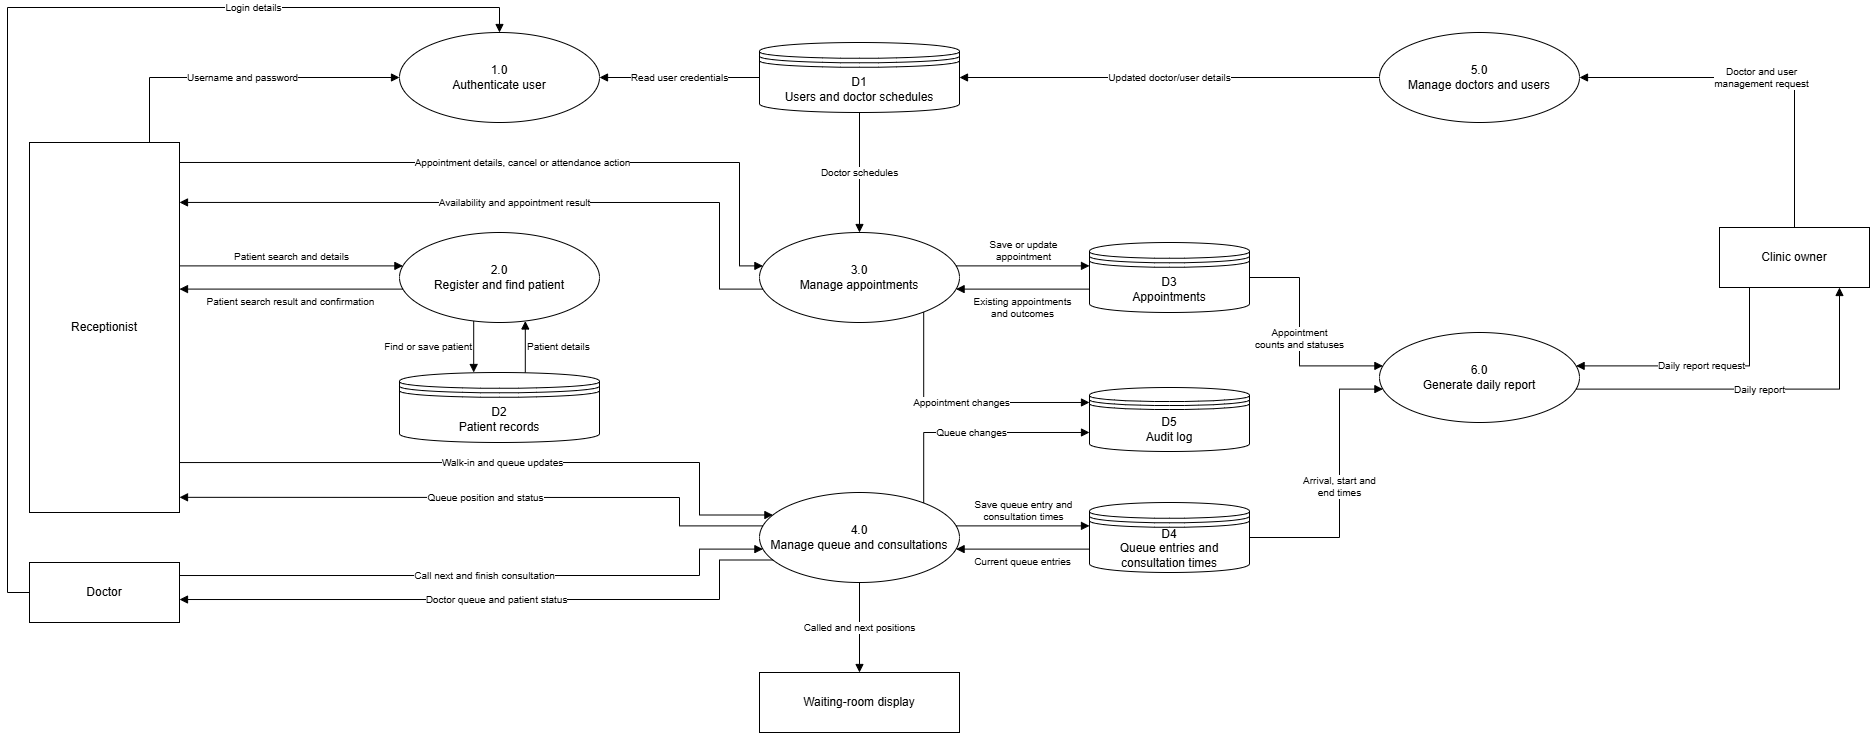

The diagram above was exported from draw.io. Its source (the exported page's mxGraphModel, read from the mxfile embedded in the PNG):
<mxGraphModel dx="1934" dy="994" grid="1" gridSize="10" guides="1" tooltips="1" connect="1" arrows="1" fold="1" page="1" pageScale="1" pageWidth="850" pageHeight="1100" math="0" shadow="0">
  <root>
    <mxCell id="0" />
    <mxCell id="1" parent="0" />
    <mxCell id="receptionist" parent="1" style="whiteSpace=wrap;html=1;rounded=0;fillColor=#FFFFFF;strokeColor=#000000;fontColor=#000000;fontSize=12;" value="Receptionist" vertex="1">
      <mxGeometry height="370" width="150" x="30" y="150" as="geometry" />
    </mxCell>
    <mxCell id="doctor" parent="1" style="whiteSpace=wrap;html=1;rounded=0;fillColor=#FFFFFF;strokeColor=#000000;fontColor=#000000;fontSize=12;" value="Doctor" vertex="1">
      <mxGeometry height="60" width="150" x="30" y="570" as="geometry" />
    </mxCell>
    <mxCell id="owner" parent="1" style="whiteSpace=wrap;html=1;rounded=0;fillColor=#FFFFFF;strokeColor=#000000;fontColor=#000000;fontSize=12;" value="Clinic owner" vertex="1">
      <mxGeometry height="60" width="150" x="1720" y="235" as="geometry" />
    </mxCell>
    <mxCell id="display" parent="1" style="whiteSpace=wrap;html=1;rounded=0;fillColor=#FFFFFF;strokeColor=#000000;fontColor=#000000;fontSize=12;" value="Waiting-room display" vertex="1">
      <mxGeometry height="60" width="200" x="760" y="680" as="geometry" />
    </mxCell>
    <mxCell id="p1" parent="1" style="ellipse;whiteSpace=wrap;html=1;fillColor=#FFFFFF;strokeColor=#000000;fontColor=#000000;fontSize=12;" value="1.0&lt;br&gt;Authenticate user" vertex="1">
      <mxGeometry height="90" width="200" x="400" y="40" as="geometry" />
    </mxCell>
    <mxCell id="p2" parent="1" style="ellipse;whiteSpace=wrap;html=1;fillColor=#FFFFFF;strokeColor=#000000;fontColor=#000000;fontSize=12;" value="2.0&lt;br&gt;Register and find patient" vertex="1">
      <mxGeometry height="90" width="200" x="400" y="240" as="geometry" />
    </mxCell>
    <mxCell id="p3" parent="1" style="ellipse;whiteSpace=wrap;html=1;fillColor=#FFFFFF;strokeColor=#000000;fontColor=#000000;fontSize=12;" value="3.0&lt;br&gt;Manage appointments" vertex="1">
      <mxGeometry height="90" width="200" x="760" y="240" as="geometry" />
    </mxCell>
    <mxCell id="p4" parent="1" style="ellipse;whiteSpace=wrap;html=1;fillColor=#FFFFFF;strokeColor=#000000;fontColor=#000000;fontSize=12;" value="4.0&lt;br&gt;Manage queue and consultations" vertex="1">
      <mxGeometry height="90" width="200" x="760" y="500" as="geometry" />
    </mxCell>
    <mxCell id="p5" parent="1" style="ellipse;whiteSpace=wrap;html=1;fillColor=#FFFFFF;strokeColor=#000000;fontColor=#000000;fontSize=12;" value="5.0&lt;br&gt;Manage doctors and users" vertex="1">
      <mxGeometry height="90" width="200" x="1380" y="40" as="geometry" />
    </mxCell>
    <mxCell id="p6" parent="1" style="ellipse;whiteSpace=wrap;html=1;fillColor=#FFFFFF;strokeColor=#000000;fontColor=#000000;fontSize=12;" value="6.0&lt;br&gt;Generate daily report" vertex="1">
      <mxGeometry height="90" width="200" x="1380" y="340" as="geometry" />
    </mxCell>
    <mxCell id="d1" parent="1" style="shape=datastore;whiteSpace=wrap;html=1;fillColor=#FFFFFF;strokeColor=#000000;fontColor=#000000;fontSize=12;" value="D1&lt;br&gt;Users and doctor schedules" vertex="1">
      <mxGeometry height="70" width="200" x="760" y="50" as="geometry" />
    </mxCell>
    <mxCell id="d2" parent="1" style="shape=datastore;whiteSpace=wrap;html=1;fillColor=#FFFFFF;strokeColor=#000000;fontColor=#000000;fontSize=12;" value="D2&lt;br&gt;Patient records" vertex="1">
      <mxGeometry height="70" width="200" x="400" y="380" as="geometry" />
    </mxCell>
    <mxCell id="d3" parent="1" style="shape=datastore;whiteSpace=wrap;html=1;fillColor=#FFFFFF;strokeColor=#000000;fontColor=#000000;fontSize=12;" value="D3&lt;br&gt;Appointments" vertex="1">
      <mxGeometry height="70" width="160" x="1090" y="250" as="geometry" />
    </mxCell>
    <mxCell id="d5" parent="1" style="shape=datastore;whiteSpace=wrap;html=1;fillColor=#FFFFFF;strokeColor=#000000;fontColor=#000000;fontSize=12;" value="D5&lt;br&gt;Audit log" vertex="1">
      <mxGeometry height="64" width="160" x="1090" y="395" as="geometry" />
    </mxCell>
    <mxCell id="d4" parent="1" style="shape=datastore;whiteSpace=wrap;html=1;fillColor=#FFFFFF;strokeColor=#000000;fontColor=#000000;fontSize=12;" value="D4&lt;br&gt;Queue entries and consultation times" vertex="1">
      <mxGeometry height="70" width="160" x="1090" y="510" as="geometry" />
    </mxCell>
    <mxCell id="f1" edge="1" parent="1" source="receptionist" style="rounded=0;html=1;endArrow=block;endFill=1;strokeColor=#000000;fontColor=#000000;fontSize=10;labelBackgroundColor=#FFFFFF;exitPerimeter=0;entryPerimeter=0;exitX=0.8;exitY=0;entryX=0;entryY=0.5;" target="p1" value="Username and password">
      <mxGeometry relative="1" as="geometry">
        <Array as="points">
          <mxPoint x="150" y="85" />
        </Array>
      </mxGeometry>
    </mxCell>
    <mxCell id="f2" edge="1" parent="1" source="receptionist" style="rounded=0;html=1;endArrow=block;endFill=1;strokeColor=#000000;fontColor=#000000;fontSize=10;verticalAlign=bottom;exitPerimeter=0;entryPerimeter=0;exitX=1;exitY=0.3335;entryX=0.017;entryY=0.371;" target="p2" value="Patient search and details">
      <mxGeometry relative="1" as="geometry" />
    </mxCell>
    <mxCell id="f5" edge="1" parent="1" source="p2" style="rounded=0;html=1;endArrow=block;endFill=1;strokeColor=#000000;fontColor=#000000;fontSize=10;verticalAlign=top;exitPerimeter=0;entryPerimeter=0;exitX=0.017;exitY=0.629;entryX=1;entryY=0.3962;" target="receptionist" value="Patient search result and confirmation">
      <mxGeometry relative="1" as="geometry" />
    </mxCell>
    <mxCell id="f3" edge="1" parent="1" source="receptionist" style="rounded=0;html=1;endArrow=block;endFill=1;strokeColor=#000000;fontColor=#000000;fontSize=10;labelBackgroundColor=#FFFFFF;exitPerimeter=0;entryPerimeter=0;exitX=1;exitY=0.054;entryX=0.017;entryY=0.371;" target="p3" value="Appointment details, cancel or attendance action">
      <mxGeometry relative="1" as="geometry">
        <Array as="points">
          <mxPoint x="740" y="170" />
          <mxPoint x="740" y="273.4" />
        </Array>
      </mxGeometry>
    </mxCell>
    <mxCell id="f6" edge="1" parent="1" source="p3" style="rounded=0;html=1;endArrow=block;endFill=1;strokeColor=#000000;fontColor=#000000;fontSize=10;labelBackgroundColor=#FFFFFF;exitPerimeter=0;entryPerimeter=0;exitX=0.017;exitY=0.629;entryX=1;entryY=0.162;" target="receptionist" value="Availability and appointment result">
      <mxGeometry relative="1" as="geometry">
        <Array as="points">
          <mxPoint x="720" y="296.6" />
          <mxPoint x="720" y="210" />
        </Array>
      </mxGeometry>
    </mxCell>
    <mxCell id="f4" edge="1" parent="1" source="receptionist" style="rounded=0;html=1;endArrow=block;endFill=1;strokeColor=#000000;fontColor=#000000;fontSize=10;labelBackgroundColor=#FFFFFF;exitPerimeter=0;entryPerimeter=0;exitX=1;exitY=0.865;entryX=0.067;entryY=0.25;" target="p4" value="Walk-in and queue updates">
      <mxGeometry relative="1" as="geometry">
        <Array as="points">
          <mxPoint x="700" y="470" />
          <mxPoint x="700" y="522.5" />
        </Array>
      </mxGeometry>
    </mxCell>
    <mxCell id="f7" edge="1" parent="1" source="p4" style="rounded=0;html=1;endArrow=block;endFill=1;strokeColor=#000000;fontColor=#000000;fontSize=10;labelBackgroundColor=#FFFFFF;exitPerimeter=0;entryPerimeter=0;exitX=0.017;exitY=0.371;entryX=1;entryY=0.959;" target="receptionist" value="Queue position and status">
      <mxGeometry relative="1" as="geometry">
        <Array as="points">
          <mxPoint x="680" y="533.4" />
          <mxPoint x="680" y="505" />
        </Array>
      </mxGeometry>
    </mxCell>
    <mxCell id="f8" edge="1" parent="1" source="doctor" style="rounded=0;html=1;endArrow=block;endFill=1;strokeColor=#000000;fontColor=#000000;fontSize=10;labelBackgroundColor=#FFFFFF;exitPerimeter=0;entryPerimeter=0;exitX=0;exitY=0.5;entryX=0.5;entryY=0;" target="p1" value="Login details">
      <mxGeometry relative="1" x="0.518" as="geometry">
        <Array as="points">
          <mxPoint x="8" y="600" />
          <mxPoint x="8" y="15" />
          <mxPoint x="500" y="15" />
        </Array>
      </mxGeometry>
    </mxCell>
    <mxCell id="f9" edge="1" parent="1" source="doctor" style="rounded=0;html=1;endArrow=block;endFill=1;strokeColor=#000000;fontColor=#000000;fontSize=10;labelBackgroundColor=#FFFFFF;exitPerimeter=0;entryPerimeter=0;exitX=1;exitY=0.217;entryX=0.017;entryY=0.629;" target="p4" value="Call next and finish consultation">
      <mxGeometry relative="1" as="geometry">
        <Array as="points">
          <mxPoint x="700" y="583" />
          <mxPoint x="700" y="556.6" />
        </Array>
      </mxGeometry>
    </mxCell>
    <mxCell id="f10" edge="1" parent="1" source="p4" style="rounded=0;html=1;endArrow=block;endFill=1;strokeColor=#000000;fontColor=#000000;fontSize=10;labelBackgroundColor=#FFFFFF;exitPerimeter=0;entryPerimeter=0;exitX=0.067;exitY=0.75;entryX=1;entryY=0.617;" target="doctor" value="Doctor queue and patient status">
      <mxGeometry relative="1" as="geometry">
        <Array as="points">
          <mxPoint x="720" y="567.5" />
          <mxPoint x="720" y="607" />
        </Array>
      </mxGeometry>
    </mxCell>
    <mxCell id="f11" edge="1" parent="1" source="owner" style="rounded=0;html=1;endArrow=block;endFill=1;strokeColor=#000000;fontColor=#000000;fontSize=10;labelBackgroundColor=#FFFFFF;exitPerimeter=0;entryPerimeter=0;exitX=0.5;exitY=0;entryX=1;entryY=0.5;" target="p5" value="Doctor and user&lt;br&gt;management request">
      <mxGeometry relative="1" as="geometry">
        <Array as="points">
          <mxPoint x="1795" y="85" />
        </Array>
      </mxGeometry>
    </mxCell>
    <mxCell id="f12" edge="1" parent="1" source="owner" style="rounded=0;html=1;endArrow=block;endFill=1;strokeColor=#000000;fontColor=#000000;fontSize=10;labelBackgroundColor=#FFFFFF;exitPerimeter=0;entryPerimeter=0;exitX=0.2;exitY=1;entryX=0.983;entryY=0.371;" target="p6" value="Daily report request">
      <mxGeometry relative="1" as="geometry">
        <Array as="points">
          <mxPoint x="1750" y="373.4" />
        </Array>
      </mxGeometry>
    </mxCell>
    <mxCell id="f13" edge="1" parent="1" source="p6" style="rounded=0;html=1;endArrow=block;endFill=1;strokeColor=#000000;fontColor=#000000;fontSize=10;labelBackgroundColor=#FFFFFF;exitPerimeter=0;entryPerimeter=0;exitX=0.983;exitY=0.629;entryX=0.8;entryY=1;" target="owner" value="Daily report">
      <mxGeometry relative="1" as="geometry">
        <Array as="points">
          <mxPoint x="1840" y="396.6" />
        </Array>
      </mxGeometry>
    </mxCell>
    <mxCell id="f14" edge="1" parent="1" source="p4" style="rounded=0;html=1;endArrow=block;endFill=1;strokeColor=#000000;fontColor=#000000;fontSize=10;labelBackgroundColor=#FFFFFF;exitPerimeter=0;entryPerimeter=0;exitX=0.5;exitY=1;entryX=0.5;entryY=0;" target="display" value="Called and next positions">
      <mxGeometry relative="1" as="geometry" />
    </mxCell>
    <mxCell id="f15" edge="1" parent="1" source="d1" style="rounded=0;html=1;endArrow=block;endFill=1;strokeColor=#000000;fontColor=#000000;fontSize=10;labelBackgroundColor=#FFFFFF;exitPerimeter=0;entryPerimeter=0;exitX=0;exitY=0.5;entryX=1;entryY=0.5;" target="p1" value="Read user credentials">
      <mxGeometry relative="1" as="geometry" />
    </mxCell>
    <mxCell id="f16" edge="1" parent="1" source="d1" style="rounded=0;html=1;endArrow=block;endFill=1;strokeColor=#000000;fontColor=#000000;fontSize=10;labelBackgroundColor=#FFFFFF;exitPerimeter=0;entryPerimeter=0;exitX=0.5;exitY=1;entryX=0.5;entryY=0;" target="p3" value="Doctor schedules">
      <mxGeometry relative="1" as="geometry" />
    </mxCell>
    <mxCell id="f17" edge="1" parent="1" source="p5" style="rounded=0;html=1;endArrow=block;endFill=1;strokeColor=#000000;fontColor=#000000;fontSize=10;labelBackgroundColor=#FFFFFF;exitPerimeter=0;entryPerimeter=0;exitX=0;exitY=0.5;entryX=1;entryY=0.5;" target="d1" value="Updated doctor/user details">
      <mxGeometry relative="1" as="geometry" />
    </mxCell>
    <mxCell id="f18" edge="1" parent="1" source="p2" style="rounded=0;html=1;endArrow=block;endFill=1;strokeColor=#000000;fontColor=#000000;fontSize=10;align=right;exitPerimeter=0;entryPerimeter=0;exitX=0.371;exitY=0.983;entryX=0.371;entryY=0;" target="d2" value="Find or save patient">
      <mxGeometry relative="1" as="geometry" />
    </mxCell>
    <mxCell id="f19" edge="1" parent="1" source="d2" style="rounded=0;html=1;endArrow=block;endFill=1;strokeColor=#000000;fontColor=#000000;fontSize=10;align=left;exitPerimeter=0;entryPerimeter=0;exitX=0.629;exitY=0;entryX=0.629;entryY=0.983;" target="p2" value="Patient details">
      <mxGeometry relative="1" as="geometry" />
    </mxCell>
    <mxCell id="f20" edge="1" parent="1" source="p3" style="rounded=0;html=1;endArrow=block;endFill=1;strokeColor=#000000;fontColor=#000000;fontSize=10;verticalAlign=bottom;exitPerimeter=0;entryPerimeter=0;exitX=0.983;exitY=0.371;entryX=0;entryY=0.334;" target="d3" value="Save or update&lt;br&gt;appointment">
      <mxGeometry relative="1" as="geometry" />
    </mxCell>
    <mxCell id="f21" edge="1" parent="1" source="d3" style="rounded=0;html=1;endArrow=block;endFill=1;strokeColor=#000000;fontColor=#000000;fontSize=10;verticalAlign=top;exitPerimeter=0;entryPerimeter=0;exitX=0;exitY=0.666;entryX=0.983;entryY=0.629;" target="p3" value="Existing appointments&lt;br&gt;and outcomes">
      <mxGeometry relative="1" as="geometry" />
    </mxCell>
    <mxCell id="f22" edge="1" parent="1" source="p4" style="rounded=0;html=1;endArrow=block;endFill=1;strokeColor=#000000;fontColor=#000000;fontSize=10;verticalAlign=bottom;exitPerimeter=0;entryPerimeter=0;exitX=0.983;exitY=0.371;entryX=0;entryY=0.334;" target="d4" value="Save queue entry and&lt;br&gt;consultation times">
      <mxGeometry relative="1" as="geometry" />
    </mxCell>
    <mxCell id="f23" edge="1" parent="1" source="d4" style="rounded=0;html=1;endArrow=block;endFill=1;strokeColor=#000000;fontColor=#000000;fontSize=10;verticalAlign=top;exitPerimeter=0;entryPerimeter=0;exitX=0;exitY=0.666;entryX=0.983;entryY=0.629;" target="p4" value="Current queue entries">
      <mxGeometry relative="1" as="geometry" />
    </mxCell>
    <mxCell id="f24" edge="1" parent="1" source="d3" style="rounded=0;html=1;endArrow=block;endFill=1;strokeColor=#000000;fontColor=#000000;fontSize=10;labelBackgroundColor=#FFFFFF;exitPerimeter=0;entryPerimeter=0;exitX=1;exitY=0.5;entryX=0.017;entryY=0.371;" target="p6" value="Appointment&lt;br&gt;counts and statuses">
      <mxGeometry relative="1" as="geometry">
        <Array as="points">
          <mxPoint x="1300" y="285" />
          <mxPoint x="1300" y="373.4" />
        </Array>
      </mxGeometry>
    </mxCell>
    <mxCell id="f25" edge="1" parent="1" source="d4" style="rounded=0;html=1;endArrow=block;endFill=1;strokeColor=#000000;fontColor=#000000;fontSize=10;labelBackgroundColor=#FFFFFF;exitPerimeter=0;entryPerimeter=0;exitX=1;exitY=0.5;entryX=0.017;entryY=0.629;" target="p6" value="Arrival, start and&lt;br&gt;end times">
      <mxGeometry relative="1" as="geometry">
        <Array as="points">
          <mxPoint x="1340" y="545" />
          <mxPoint x="1340" y="396.6" />
        </Array>
      </mxGeometry>
    </mxCell>
    <mxCell id="f26" edge="1" parent="1" source="p3" style="rounded=0;html=1;endArrow=block;endFill=1;strokeColor=#000000;fontColor=#000000;fontSize=10;labelBackgroundColor=#FFFFFF;exitPerimeter=0;entryPerimeter=0;exitX=0.821;exitY=0.883;entryX=0;entryY=0.234;" target="d5" value="Appointment changes">
      <mxGeometry relative="1" as="geometry">
        <Array as="points">
          <mxPoint x="924.2" y="410" />
        </Array>
      </mxGeometry>
    </mxCell>
    <mxCell id="f27" edge="1" parent="1" source="p4" style="rounded=0;html=1;endArrow=block;endFill=1;strokeColor=#000000;fontColor=#000000;fontSize=10;labelBackgroundColor=#FFFFFF;exitPerimeter=0;entryPerimeter=0;exitX=0.821;exitY=0.117;entryX=0;entryY=0.703;" target="d5" value="Queue changes">
      <mxGeometry relative="1" as="geometry">
        <Array as="points">
          <mxPoint x="924.2" y="440" />
        </Array>
      </mxGeometry>
    </mxCell>
  </root>
</mxGraphModel>